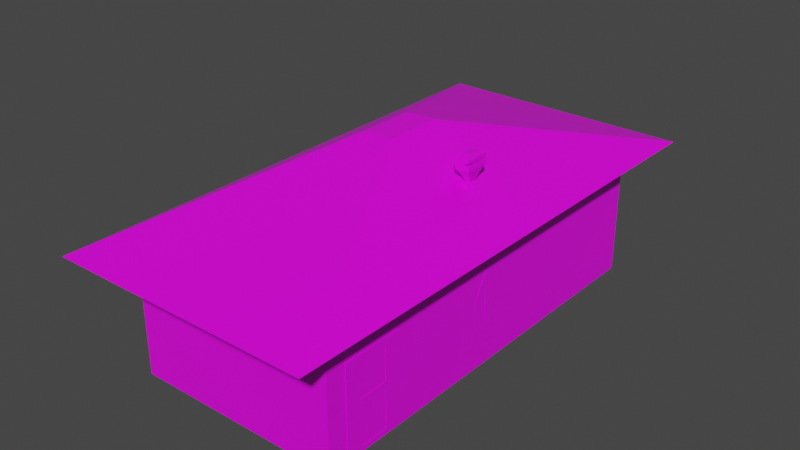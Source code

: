 # Source: Venus_fly_trap.blend  (saved by Blender 2.90.8; exported with 4.5.12 LTS)
import bpy
from mathutils import Matrix  # noqa: F401  (used for matrix-valued properties, if any)

bpy.ops.wm.read_factory_settings(use_empty=True)
scene = bpy.context.scene
scene.name = 'Scene'

# ---- collections
col_collection = bpy.data.collections.new('Collection'); scene.collection.children.link(col_collection)

# ---- images (referenced by path relative to the original .blend; pixels are not part of the script)
import os
ASSET_DIR = os.environ.get("B2B_ASSET_DIR", "")  # directory of the original .blend (textures are referenced by path, not embedded)
HERE = os.path.dirname(os.path.abspath(__file__))  # packed textures are extracted next to this script under _unpacked/

def load_image(name, relpath, width, height, colorspace="sRGB"):
    """Load a texture the original file referenced (path relative to the .blend, or extracted next to this script)."""
    p = next((c for c in (os.path.join(HERE, relpath), os.path.join(ASSET_DIR, relpath)) if relpath and os.path.exists(c)), "")
    if p:
        img = bpy.data.images.load(p, check_existing=True)
        img.name = name
    else:  # same state as the original file: an image datablock whose file is absent (Cycles renders it pink)
        img = bpy.data.images.new(name, width, height)
        img.source = "FILE"
        img.filepath = "//" + (relpath or name)
    img.colorspace_settings.name = colorspace
    return img
img_venus_fly_trap_png = load_image('Venus Fly Trap.png', 'Venus Fly Trap.png', 1024, 1024, 'sRGB')

# ---- materials (node trees are filled in below, after node groups)
mat_material = bpy.data.materials.new('Material')
mat_material.alpha_threshold = 0.0
mat_material.use_transparent_shadow = False
mat_material.line_color = (0.0, 0.0, 0.0, 1.0)

# ---- material node trees
mat_material.use_nodes = True; mat_material.node_tree.nodes.clear()
_N = mat_material.node_tree.nodes; _L = mat_material.node_tree.links
n0 = _N.new('ShaderNodeOutputMaterial'); n0.name = 'Material Output'; n0.location = (300, 300)
n1 = _N.new('ShaderNodeBsdfPrincipled'); n1.name = 'Principled BSDF'; n1.location = (10, 300)
n1.distribution = 'GGX'
n1.subsurface_method = 'BURLEY'
n1.inputs[2].default_value = 0.4
n1.inputs[3].default_value = 1.45
n1.inputs[27].default_value = (0.0, 0.0, 0.0, 1.0)
n1.inputs[28].default_value = 1.0
n2 = _N.new('ShaderNodeTexImage'); n2.name = 'Image Texture'; n2.location = (-246, 77)
n2.image = img_venus_fly_trap_png
_L.new(n1.outputs[0], n0.inputs[0])
_L.new(n2.outputs[0], n1.inputs[0])
n0.is_active_output = True

# ---- world
world_world = bpy.data.worlds.new('World'); scene.world = world_world
world_world.use_nodes = True; world_world.node_tree.nodes.clear()
_N = world_world.node_tree.nodes; _L = world_world.node_tree.links
n0 = _N.new('ShaderNodeOutputWorld'); n0.name = 'World Output'; n0.location = (300, 300)
n1 = _N.new('ShaderNodeBackground'); n1.name = 'Background'; n1.location = (10, 300)
n1.inputs[0].default_value = (0.05088, 0.05088, 0.05088, 1.0)
_L.new(n1.outputs[0], n0.inputs[0])
n0.is_active_output = True
world_world.color = (0.05088, 0.05088, 0.05088)
world_world.use_sun_shadow = False
world_world.sun_shadow_jitter_overblur = 0.0

# ---- meshes
me_cube = bpy.data.meshes.new('Cube')
me_cube.from_pydata([(1.0, 1.0, 1.0), (1.0, 1.0, -1.0), (1.0, -1.0, 1.0), (1.0, -1.0, -1.0), (-1.0, 1.0, 1.0), (-1.0, 1.0, -1.0), (-1.0, -1.0, 1.0), (-1.0, -1.0, -1.0), (1.249, 1.249, 1.0), (1.249, -1.249, 1.0), (-1.249, 1.249, 1.0), (-1.249, -1.249, 1.0), (0.1417, -0.1417, 2.013), (-0.1417, -0.1417, 2.013), (0.1417, 0.1417, 2.013), (-0.1417, 0.1417, 2.013), (1.002, -0.001506, -0.6463), (1.002, -0.06788, 0.6347), (1.002, 0.001507, -0.6463), (1.002, 0.06788, 0.6347), (0.9969, -0.001506, -0.6463), (0.9969, 0.001507, -0.6463), (0.9969, 0.06788, 0.6347), (0.9969, -0.06788, 0.6347), (1.002, -0.05974, -0.2381), (1.002, -0.01442, -0.2381), (0.9969, -0.05974, -0.2381), (0.9969, -0.01442, -0.2381), (1.003, -0.1315, -0.1286), (1.003, -0.04602, 0.5611), (1.003, -0.13, -0.1315), (1.003, 0.02018, 0.4281), (1.001, -0.1315, -0.1286), (1.001, -0.13, -0.1315), (1.001, 0.02018, 0.4281), (1.001, -0.04602, 0.5611), (1.003, -0.1223, 0.1276), (1.003, -0.1002, 0.08318), (1.001, -0.1223, 0.1276), (1.001, -0.1002, 0.08318), (1.0, -0.002775, 0.8657), (1.0, -0.0752, 0.8657), (0.998, -0.002775, 0.8657), (0.998, -0.0752, 0.8657), (0.8718, 0.02205, 1.349), (0.8718, -0.02344, 1.349), (0.871, 0.02205, 1.347), (0.871, -0.02344, 1.347), (0.8718, 0.02205, 1.349), (0.8718, -0.02344, 1.349), (0.871, 0.02205, 1.347), (0.871, -0.02344, 1.347), (0.9834, 0.01284, 1.242), (0.9824, 0.01284, 1.239), (0.9824, -0.04265, 1.239), (0.9834, -0.04265, 1.242), (0.7919, 0.009851, 1.425), (0.7919, -0.01124, 1.425), (0.7916, 0.009851, 1.424), (0.7916, -0.01124, 1.424), (0.7393, 0.02629, 1.539), (0.7393, -0.01197, 1.539), (0.6951, 0.02629, 1.537), (0.6951, -0.01197, 1.537), (0.7515, 0.03804, 1.625), (0.7515, -0.02372, 1.625), (0.6802, 0.03804, 1.622), (0.6802, -0.02372, 1.622), (0.7811, 0.06513, 1.737), (0.7811, -0.05081, 1.737), (0.6472, 0.06513, 1.731), (0.6472, -0.05081, 1.731), (0.7785, 0.06513, 1.9), (0.7785, -0.05081, 1.9), (0.6447, 0.06513, 1.894), (0.6447, -0.05081, 1.894), (0.7481, 0.03934, 1.938), (0.7481, -0.02502, 1.938), (0.6738, 0.03934, 1.935), (0.6738, -0.02502, 1.935), (0.7238, 0.01837, 1.946), (0.7238, -0.00405, 1.946), (0.6979, 0.01837, 1.945), (0.6979, -0.00405, 1.945), (0.7792, -0.05081, 1.857), (0.78, -0.05081, 1.805), (0.7278, -0.05081, 1.826), (0.7792, 0.06513, 1.856), (0.78, 0.06513, 1.807), (0.7275, 0.06513, 1.826), (0.7785, -0.02673, 1.9), (0.7785, -0.03859, 1.9), (0.7792, -0.03154, 1.856), (0.7785, -0.02673, 1.856), (0.7785, -0.03859, 1.856), (0.7782, -0.03154, 1.812), (0.7785, -0.02673, 1.856), (0.7785, -0.03859, 1.856), (0.7759, -0.02673, 1.856), (0.7759, -0.03859, 1.856), (0.7776, -0.03154, 1.812), (0.7785, -0.02673, 1.856), (0.7785, -0.03859, 1.856), (0.7782, -0.03154, 1.812), (0.7785, -0.02673, 1.856), (0.7785, -0.03859, 1.856), (0.7759, -0.02673, 1.856), (0.7759, -0.03859, 1.856), (0.7776, -0.03154, 1.812), (0.7785, -0.01377, 1.856), (0.7785, -0.02563, 1.856), (0.7782, -0.01858, 1.812), (0.7785, -0.01377, 1.856), (0.7785, -0.02563, 1.856), (0.7759, -0.01377, 1.856), (0.7759, -0.02563, 1.856), (0.7776, -0.01858, 1.812), (0.7785, -0.0008104, 1.856), (0.7785, -0.01267, 1.856), (0.7782, -0.00562, 1.812), (0.7785, -0.0008104, 1.856), (0.7785, -0.01267, 1.856), (0.7759, -0.0008104, 1.856), (0.7759, -0.01267, 1.856), (0.7776, -0.00562, 1.812), (0.7785, 0.01215, 1.856), (0.7785, 0.0002932, 1.856), (0.7782, 0.007341, 1.812), (0.7785, 0.01215, 1.856), (0.7785, 0.0002932, 1.856), (0.7759, 0.01215, 1.856), (0.7759, 0.0002932, 1.856), (0.7776, 0.007341, 1.812), (0.7785, 0.02511, 1.856), (0.7785, 0.01325, 1.856), (0.7782, 0.0203, 1.812), (0.7785, 0.02511, 1.856), (0.7785, 0.01325, 1.856), (0.7759, 0.02511, 1.856), (0.7759, 0.01325, 1.856), (0.7776, 0.0203, 1.812), (0.7785, 0.03807, 1.856), (0.7785, 0.02622, 1.856), (0.7782, 0.03326, 1.812), (0.7785, 0.03807, 1.856), (0.7785, 0.02622, 1.856), (0.7759, 0.03807, 1.856), (0.7759, 0.02622, 1.856), (0.7776, 0.03326, 1.812), (0.7785, 0.05103, 1.856), (0.7785, 0.03918, 1.856), (0.7782, 0.04622, 1.812), (0.7785, 0.05103, 1.856), (0.7785, 0.03918, 1.856), (0.7759, 0.05103, 1.856), (0.7759, 0.03918, 1.856), (0.7776, 0.04622, 1.812), (0.7785, 0.06399, 1.856), (0.7785, 0.05214, 1.856), (0.7782, 0.05919, 1.812), (0.7785, 0.06399, 1.856), (0.7785, 0.05214, 1.856), (0.7759, 0.06399, 1.856), (0.7759, 0.05214, 1.856), (0.7776, 0.05919, 1.812), (1.0, -0.6141, 0.4312), (1.0, -0.6141, -0.9727), (1.0, -0.9029, 0.4312), (1.0, -0.9029, -0.9727), (1.005, -0.6141, 0.4312), (1.005, -0.6141, -0.9727), (1.005, -0.9029, 0.4312), (1.005, -0.9029, -0.9727), (1.0, -0.6141, -0.2707), (1.0, -0.9029, -0.2707), (1.005, -0.6141, -0.2707), (1.005, -0.9029, -0.2707), (1.005, -0.6864, -0.1984), (1.005, -0.6864, 0.3589), (1.005, -0.8306, 0.3589), (1.005, -0.8306, -0.1984), (1.005, -0.6864, -0.9004), (1.005, -0.6864, -0.343), (1.005, -0.8306, -0.343), (1.005, -0.8306, -0.9004), (1.002, -0.6864, 0.3589), (1.002, -0.6864, -0.1984), (1.002, -0.8306, -0.1984), (1.002, -0.8306, 0.3589), (1.002, -0.6864, -0.343), (1.002, -0.6864, -0.9004), (1.002, -0.8306, -0.9004), (1.002, -0.8306, -0.343)], [], [(0, 4, 6, 2), (3, 2, 6, 7), (7, 6, 4, 5), (5, 1, 3, 7), (1, 0, 2, 3), (5, 4, 0, 1), (8, 9, 11, 10), (14, 15, 13, 12), (10, 11, 13, 15), (11, 9, 12, 13), (8, 10, 15, 14), (9, 8, 14, 12), (25, 24, 17, 19), (27, 22, 23, 26), (24, 16, 20, 26), (16, 18, 21, 20), (25, 19, 22, 27), (19, 17, 41, 40), (18, 25, 27, 21), (17, 24, 26, 23), (21, 27, 26, 20), (18, 16, 24, 25), (37, 36, 29, 31), (39, 34, 35, 38), (31, 29, 35, 34), (36, 28, 32, 38), (28, 30, 33, 32), (37, 31, 34, 39), (30, 37, 39, 33), (29, 36, 38, 35), (33, 39, 38, 32), (30, 28, 36, 37), (17, 23, 43, 41), (22, 19, 40, 42), (23, 22, 42, 43), (44, 45, 49, 48), (45, 47, 51, 49), (53, 52, 44, 46), (54, 53, 46, 47), (55, 54, 47, 45), (52, 55, 45, 44), (49, 51, 59, 57), (46, 44, 48, 50), (47, 46, 50, 51), (40, 41, 55, 52), (41, 43, 54, 55), (43, 42, 53, 54), (42, 40, 52, 53), (57, 59, 63, 61), (48, 49, 57, 56), (50, 48, 56, 58), (51, 50, 58, 59), (60, 61, 65, 64), (56, 57, 61, 60), (58, 56, 60, 62), (59, 58, 62, 63), (66, 64, 68, 70), (62, 60, 64, 66), (63, 62, 66, 67), (61, 63, 67, 65), (69, 71, 75, 73, 84, 86, 85), (67, 66, 70, 71), (65, 67, 71, 69), (64, 65, 69, 68), (74, 72, 76, 78), (68, 69, 85, 88), (70, 68, 88, 89, 87, 72, 74), (71, 70, 74, 75), (79, 78, 82, 83), (75, 74, 78, 79), (73, 75, 79, 77), (72, 90, 91, 73, 77, 76), (80, 81, 83, 82), (77, 79, 83, 81), (76, 77, 81, 80), (78, 76, 80, 82), (87, 92, 90, 72), (85, 86, 84, 92, 87, 89, 88), (90, 92, 91), (91, 92, 84, 73), (93, 95, 100, 98), (93, 94, 97, 96), (98, 100, 99), (95, 94, 99, 100), (94, 93, 98, 99), (95, 96, 97), (101, 103, 108, 106), (101, 102, 105, 104), (106, 108, 107), (103, 102, 107, 108), (102, 101, 106, 107), (103, 104, 105), (109, 111, 116, 114), (109, 110, 113, 112), (114, 116, 115), (111, 110, 115, 116), (110, 109, 114, 115), (111, 112, 113), (117, 119, 124, 122), (117, 118, 121, 120), (122, 124, 123), (119, 118, 123, 124), (118, 117, 122, 123), (119, 120, 121), (125, 127, 132, 130), (125, 126, 129, 128), (130, 132, 131), (127, 126, 131, 132), (126, 125, 130, 131), (127, 128, 129), (133, 135, 140, 138), (133, 134, 137, 136), (138, 140, 139), (135, 134, 139, 140), (134, 133, 138, 139), (135, 136, 137), (141, 143, 148, 146), (141, 142, 145, 144), (146, 148, 147), (143, 142, 147, 148), (142, 141, 146, 147), (143, 144, 145), (149, 151, 156, 154), (149, 150, 153, 152), (154, 156, 155), (151, 150, 155, 156), (150, 149, 154, 155), (151, 152, 153), (157, 159, 164, 162), (157, 158, 161, 160), (162, 164, 163), (159, 158, 163, 164), (158, 157, 162, 163), (159, 160, 161), (173, 174, 167, 165), (183, 184, 191, 192), (173, 165, 169, 175), (168, 166, 170, 172), (174, 168, 172, 176), (165, 167, 171, 169), (167, 174, 176, 171), (166, 173, 175, 170), (178, 179, 188, 185), (166, 168, 174, 173), (175, 169, 178, 177), (169, 171, 179, 178), (171, 176, 180, 179), (176, 175, 177, 180), (170, 175, 182, 181), (175, 176, 183, 182), (176, 172, 184, 183), (172, 170, 181, 184), (186, 185, 188, 187), (190, 189, 192, 191), (177, 178, 185, 186), (184, 181, 190, 191), (179, 180, 187, 188), (180, 177, 186, 187), (182, 183, 192, 189), (181, 182, 189, 190)])
_uv = me_cube.uv_layers.new(name='UVMap')
_uv.uv.foreach_set('vector', [0.5468, 0.4655, 0.5468, 0.4655, 0.5468, 0.4655, 0.5468, 0.4655, 0.5468, 0.4655, 0.5468, 0.4655, 0.5468, 0.4655, 0.5468, 0.4655, 0.5468, 0.4655, 0.5468, 0.4655, 0.5468, 0.4655, 0.5468, 0.4655, 0.5468, 0.4655, 0.5468, 0.4655, 0.5468, 0.4655, 0.5468, 0.4655, 0.5468, 0.4655, 0.5468, 0.4655, 0.5468, 0.4655, 0.5468, 0.4655, 0.5468, 0.4655, 0.5468, 0.4655, 0.5468, 0.4655, 0.5468, 0.4655, 0.5468, 0.4655, 0.5468, 0.4655, 0.5468, 0.4655, 0.5468, 0.4655, 0.911, 0.4532, 0.911, 0.4532, 0.911, 0.4532, 0.911, 0.4532, 0.911, 0.4532, 0.911, 0.4532, 0.911, 0.4532, 0.911, 0.4532, 0.911, 0.4532, 0.911, 0.4532, 0.911, 0.4532, 0.911, 0.4532, 0.911, 0.4532, 0.911, 0.4532, 0.911, 0.4532, 0.911, 0.4532, 0.911, 0.4532, 0.911, 0.4532, 0.911, 0.4532, 0.911, 0.4532, 0.9257, 0.8071, 0.9257, 0.8071, 0.9257, 0.8071, 0.9257, 0.8071, 0.9257, 0.8071, 0.9257, 0.8071, 0.9257, 0.8071, 0.9257, 0.8071, 0.9257, 0.8071, 0.9257, 0.8071, 0.9257, 0.8071, 0.9257, 0.8071, 0.9257, 0.8071, 0.9257, 0.8071, 0.9257, 0.8071, 0.9257, 0.8071, 0.9257, 0.8071, 0.9257, 0.8071, 0.9257, 0.8071, 0.9257, 0.8071, 0.9257, 0.8071, 0.9257, 0.8071, 0.9257, 0.8071, 0.9257, 0.8071, 0.9257, 0.8071, 0.9257, 0.8071, 0.9257, 0.8071, 0.9257, 0.8071, 0.9257, 0.8071, 0.9257, 0.8071, 0.9257, 0.8071, 0.9257, 0.8071, 0.9257, 0.8071, 0.9257, 0.8071, 0.9257, 0.8071, 0.9257, 0.8071, 0.9257, 0.8071, 0.9257, 0.8071, 0.9257, 0.8071, 0.9257, 0.8071, 0.9257, 0.8071, 0.9257, 0.8071, 0.9257, 0.8071, 0.9257, 0.8071, 0.9257, 0.8071, 0.9257, 0.8071, 0.9257, 0.8071, 0.9257, 0.8071, 0.9257, 0.8071, 0.9257, 0.8071, 0.9257, 0.8071, 0.9257, 0.8071, 0.9257, 0.8071, 0.9257, 0.8071, 0.9257, 0.8071, 0.9257, 0.8071, 0.9257, 0.8071, 0.9257, 0.8071, 0.9257, 0.8071, 0.9257, 0.8071, 0.9257, 0.8071, 0.9257, 0.8071, 0.9257, 0.8071, 0.9257, 0.8071, 0.9257, 0.8071, 0.9257, 0.8071, 0.9257, 0.8071, 0.9257, 0.8071, 0.9257, 0.8071, 0.9257, 0.8071, 0.9257, 0.8071, 0.9257, 0.8071, 0.9257, 0.8071, 0.9257, 0.8071, 0.9257, 0.8071, 0.9257, 0.8071, 0.9257, 0.8071, 0.9257, 0.8071, 0.9257, 0.8071, 0.9257, 0.8071, 0.9257, 0.8071, 0.9257, 0.8071, 0.9257, 0.8071, 0.9257, 0.8071, 0.9257, 0.8071, 0.9257, 0.8071, 0.9257, 0.8071, 0.9257, 0.8071, 0.9257, 0.8071, 0.9257, 0.8071, 0.9257, 0.8071, 0.9257, 0.8071, 0.9257, 0.8071, 0.9257, 0.8071, 0.9257, 0.8071, 0.9257, 0.8071, 0.9257, 0.8071, 0.9257, 0.8071, 0.9257, 0.8071, 0.9257, 0.8071, 0.9257, 0.8071, 0.9257, 0.8071, 0.9257, 0.8071, 0.9257, 0.8071, 0.9257, 0.8071, 0.9257, 0.8071, 0.9257, 0.8071, 0.9257, 0.8071, 0.9257, 0.8071, 0.9257, 0.8071, 0.9257, 0.8071, 0.9257, 0.8071, 0.9257, 0.8071, 0.9257, 0.8071, 0.9257, 0.8071, 0.9257, 0.8071, 0.9257, 0.8071, 0.9257, 0.8071, 0.9257, 0.8071, 0.9257, 0.8071, 0.9257, 0.8071, 0.9257, 0.8071, 0.9257, 0.8071, 0.9257, 0.8071, 0.9257, 0.8071, 0.9257, 0.8071, 0.9257, 0.8071, 0.9257, 0.8071, 0.9257, 0.8071, 0.9257, 0.8071, 0.9257, 0.8071, 0.9257, 0.8071, 0.9257, 0.8071, 0.9257, 0.8071, 0.9257, 0.8071, 0.9257, 0.8071, 0.9257, 0.8071, 0.9257, 0.8071, 0.9257, 0.8071, 0.9257, 0.8071, 0.9257, 0.8071, 0.9257, 0.8071, 0.9257, 0.8071, 0.9257, 0.8071, 0.9257, 0.8071, 0.9257, 0.8071, 0.9257, 0.8071, 0.9257, 0.8071, 0.9257, 0.8071, 0.9257, 0.8071, 0.9257, 0.8071, 0.9257, 0.8071, 0.9257, 0.8071, 0.9257, 0.8071, 0.9257, 0.8071, 0.9257, 0.8071, 0.9257, 0.8071, 0.9257, 0.8071, 0.9257, 0.8071, 0.9257, 0.8071, 0.9257, 0.8071, 0.9257, 0.8071, 0.9257, 0.8071, 0.9257, 0.8071, 0.9257, 0.8071, 0.9257, 0.8071, 0.9257, 0.8071, 0.9257, 0.8071, 0.9257, 0.8071, 0.9257, 0.8071, 0.9257, 0.8071, 0.9257, 0.8071, 0.9257, 0.8071, 0.9257, 0.8071, 0.9257, 0.8071, 0.9257, 0.8071, 0.9257, 0.8071, 0.9257, 0.8071, 0.9257, 0.8071, 0.9257, 0.8071, 0.9257, 0.8071, 0.9257, 0.8071, 0.9257, 0.8071, 0.9257, 0.8071, 0.9257, 0.8071, 0.9257, 0.8071, 0.9257, 0.8071, 0.9257, 0.8071, 0.9257, 0.8071, 0.9257, 0.8071, 0.9257, 0.8071, 0.9257, 0.8071, 0.9257, 0.8071, 0.9257, 0.8071, 0.9257, 0.8071, 0.9257, 0.8071, 0.9257, 0.8071, 0.9257, 0.8071, 0.9257, 0.8071, 0.9257, 0.8071, 0.9257, 0.8071, 0.9257, 0.8071, 0.9257, 0.8071, 0.9257, 0.8071, 0.9257, 0.8071, 0.9257, 0.8071, 0.9257, 0.8071, 0.9257, 0.8071, 0.9257, 0.8071, 0.9257, 0.8071, 0.9257, 0.8071, 0.9257, 0.8071, 0.9257, 0.8071, 0.9257, 0.8071, 0.9257, 0.8071, 0.9257, 0.8071, 0.9257, 0.8071, 0.9257, 0.8071, 0.9257, 0.8071, 0.9257, 0.8071, 0.9257, 0.8071, 0.9257, 0.8071, 0.9257, 0.8071, 0.9257, 0.8071, 0.9257, 0.8071, 0.9257, 0.8071, 0.9257, 0.8071, 0.9257, 0.8071, 0.9257, 0.8071, 0.9257, 0.8071, 0.9257, 0.8071, 0.9257, 0.8071, 0.9257, 0.8071, 0.9257, 0.8071, 0.9257, 0.8071, 0.9257, 0.8071, 0.9257, 0.8071, 0.9257, 0.8071, 0.9257, 0.8071, 0.9257, 0.8071, 0.9257, 0.8071, 0.9257, 0.8071, 0.9257, 0.8071, 0.9257, 0.8071, 0.9257, 0.8071, 0.9257, 0.8071, 0.9257, 0.8071, 0.9257, 0.8071, 0.9257, 0.8071, 0.9257, 0.8071, 0.9257, 0.8071, 0.9257, 0.8071, 0.9257, 0.8071, 0.9257, 0.8071, 0.9257, 0.8071, 0.9257, 0.8071, 0.9257, 0.8071, 0.9257, 0.8071, 0.9257, 0.8071, 0.9257, 0.8071, 0.9257, 0.8071, 0.9257, 0.8071, 0.9257, 0.8071, 0.9257, 0.8071, 0.9257, 0.8071, 0.9257, 0.8071, 0.9257, 0.8071, 0.9257, 0.8071, 0.4286, 0.689, 0.4286, 0.689, 0.4286, 0.689, 0.4286, 0.689, 0.4286, 0.689, 0.4286, 0.689, 0.4286, 0.689, 0.9257, 0.8071, 0.9257, 0.8071, 0.9257, 0.8071, 0.9257, 0.8071, 0.9257, 0.8071, 0.9257, 0.8071, 0.9257, 0.8071, 0.1922, 0.9671, 0.1922, 0.9671, 0.1922, 0.9671, 0.1922, 0.9671, 0.1922, 0.9671, 0.1922, 0.9671, 0.1922, 0.9671, 0.1922, 0.9671, 0.1922, 0.9671, 0.1922, 0.9671, 0.1922, 0.9671, 0.1922, 0.9671, 0.1922, 0.9671, 0.1922, 0.9671, 0.1922, 0.9671, 0.1922, 0.9671, 0.1922, 0.9671, 0.1922, 0.9671, 0.1922, 0.9671, 0.1922, 0.9671, 0.1922, 0.9671, 0.1922, 0.9671, 0.1922, 0.9671, 0.1922, 0.9671, 0.1922, 0.9671, 0.1922, 0.9671, 0.1922, 0.9671, 0.1922, 0.9671, 0.1922, 0.9671, 0.1922, 0.9671, 0.1922, 0.9671, 0.1922, 0.9671, 0.1922, 0.9671, 0.1922, 0.9671, 0.1922, 0.9671, 0.1922, 0.9671, 0.1922, 0.9671, 0.1922, 0.9671, 0.1922, 0.9671, 0.1922, 0.9671, 0.1922, 0.9671, 0.1922, 0.9671, 0.1922, 0.9671, 0.1922, 0.9671, 0.1922, 0.9671, 0.1922, 0.9671, 0.1922, 0.9671, 0.1922, 0.9671, 0.1922, 0.9671, 0.1922, 0.9671, 0.1922, 0.9671, 0.1922, 0.9671, 0.1922, 0.9671, 0.1922, 0.9671, 0.1922, 0.9671, 0.1922, 0.9671, 0.1922, 0.9671, 0.1922, 0.9671, 0.1922, 0.9671, 0.1922, 0.9671, 0.1922, 0.9671, 0.1922, 0.9671, 0.1922, 0.9671, 0.1922, 0.9671, 0.1922, 0.9671, 0.1922, 0.9671, 0.1922, 0.9671, 0.1922, 0.9671, 0.1922, 0.9671, 0.1922, 0.9671, 0.1922, 0.9671, 0.1922, 0.9671, 0.1922, 0.9671, 0.1922, 0.9671, 0.1922, 0.9671, 0.1922, 0.9671, 0.1922, 0.9671, 0.1922, 0.9671, 0.1922, 0.9671, 0.1922, 0.9671, 0.1922, 0.9671, 0.1922, 0.9671, 0.1922, 0.9671, 0.1922, 0.9671, 0.1922, 0.9671, 0.1922, 0.9671, 0.1922, 0.9671, 0.1922, 0.9671, 0.1922, 0.9671, 0.1922, 0.9671, 0.1922, 0.9671, 0.1922, 0.9671, 0.1922, 0.9671, 0.1922, 0.9671, 0.1922, 0.9671, 0.1922, 0.9671, 0.1922, 0.9671, 0.1922, 0.9671, 0.1922, 0.9671, 0.1922, 0.9671, 0.1922, 0.9671, 0.1922, 0.9671, 0.1922, 0.9671, 0.1922, 0.9671, 0.1922, 0.9671, 0.1922, 0.9671, 0.1922, 0.9671, 0.1922, 0.9671, 0.1922, 0.9671, 0.1922, 0.9671, 0.1922, 0.9671, 0.1922, 0.9671, 0.1922, 0.9671, 0.1922, 0.9671, 0.1922, 0.9671, 0.1922, 0.9671, 0.1922, 0.9671, 0.1922, 0.9671, 0.1922, 0.9671, 0.1922, 0.9671, 0.1922, 0.9671, 0.1922, 0.9671, 0.1922, 0.9671, 0.1922, 0.9671, 0.1922, 0.9671, 0.1922, 0.9671, 0.1922, 0.9671, 0.1922, 0.9671, 0.1922, 0.9671, 0.1922, 0.9671, 0.1922, 0.9671, 0.1922, 0.9671, 0.1922, 0.9671, 0.1922, 0.9671, 0.1922, 0.9671, 0.1922, 0.9671, 0.1922, 0.9671, 0.1922, 0.9671, 0.1922, 0.9671, 0.1922, 0.9671, 0.1922, 0.9671, 0.1922, 0.9671, 0.1922, 0.9671, 0.1922, 0.9671, 0.1922, 0.9671, 0.1922, 0.9671, 0.1922, 0.9671, 0.1922, 0.9671, 0.1922, 0.9671, 0.1922, 0.9671, 0.1922, 0.9671, 0.1922, 0.9671, 0.1922, 0.9671, 0.1922, 0.9671, 0.1922, 0.9671, 0.1922, 0.9671, 0.1922, 0.9671, 0.1922, 0.9671, 0.1922, 0.9671, 0.1922, 0.9671, 0.1922, 0.9671, 0.1922, 0.9671, 0.1922, 0.9671, 0.1922, 0.9671, 0.1922, 0.9671, 0.1922, 0.9671, 0.1922, 0.9671, 0.1922, 0.9671, 0.1922, 0.9671, 0.1922, 0.9671, 0.1922, 0.9671, 0.1922, 0.9671, 0.1922, 0.9671, 0.1922, 0.9671, 0.1922, 0.9671, 0.1922, 0.9671, 0.1922, 0.9671, 0.1922, 0.9671, 0.1922, 0.9671, 0.1922, 0.9671, 0.1922, 0.9671, 0.1922, 0.9671, 0.1922, 0.9671, 0.1922, 0.9671, 0.1922, 0.9671, 0.1922, 0.9671, 0.1922, 0.9671, 0.1922, 0.9671, 0.1922, 0.9671, 0.1922, 0.9671, 0.1922, 0.9671, 0.1922, 0.9671, 0.1922, 0.9671, 0.1922, 0.9671, 0.1922, 0.9671, 0.1922, 0.9671, 0.1922, 0.9671, 0.1922, 0.9671, 0.6723, 0.4508, 0.6723, 0.4508, 0.6723, 0.4508, 0.6723, 0.4508, 0.6723, 0.4508, 0.6723, 0.4508, 0.6723, 0.4508, 0.6723, 0.4508, 0.6723, 0.4508, 0.6723, 0.4508, 0.6723, 0.4508, 0.6723, 0.4508, 0.6723, 0.4508, 0.6723, 0.4508, 0.6723, 0.4508, 0.6723, 0.4508, 0.6723, 0.4508, 0.6723, 0.4508, 0.6723, 0.4508, 0.6723, 0.4508, 0.6723, 0.4508, 0.6723, 0.4508, 0.6723, 0.4508, 0.6723, 0.4508, 0.6723, 0.4508, 0.6723, 0.4508, 0.6723, 0.4508, 0.6723, 0.4508, 0.6723, 0.4508, 0.6723, 0.4508, 0.6723, 0.4508, 0.6723, 0.4508, 0.6723, 0.4508, 0.6723, 0.4508, 0.6723, 0.4508, 0.6723, 0.4508, 0.6723, 0.4508, 0.6723, 0.4508, 0.6723, 0.4508, 0.6723, 0.4508, 0.6723, 0.4508, 0.6723, 0.4508, 0.6723, 0.4508, 0.6723, 0.4508, 0.6723, 0.4508, 0.6723, 0.4508, 0.6723, 0.4508, 0.6723, 0.4508, 0.6723, 0.4508, 0.6723, 0.4508, 0.6723, 0.4508, 0.6723, 0.4508, 0.6723, 0.4508, 0.6723, 0.4508, 0.6723, 0.4508, 0.6723, 0.4508, 0.6723, 0.4508, 0.6723, 0.4508, 0.6723, 0.4508, 0.6723, 0.4508, 0.6723, 0.4508, 0.6723, 0.4508, 0.6723, 0.4508, 0.6723, 0.4508, 0.6723, 0.4508, 0.6723, 0.4508, 0.6723, 0.4508, 0.6723, 0.4508, 0.6723, 0.4508, 0.6723, 0.4508, 0.6723, 0.4508, 0.6723, 0.4508, 0.6723, 0.4508, 0.6723, 0.4508, 0.6723, 0.4508, 0.6723, 0.4508, 0.6723, 0.4508, 0.6723, 0.4508, 0.6723, 0.4508, 0.6723, 0.4508, 0.6723, 0.4508, 0.6723, 0.4508, 0.6723, 0.4508, 0.6723, 0.4508, 0.6723, 0.4508, 0.6723, 0.4508, 0.6723, 0.4508, 0.6723, 0.4508, 0.6723, 0.4508, 0.6723, 0.4508, 0.6723, 0.4508, 0.6723, 0.4508, 0.6723, 0.4508, 0.6723, 0.4508, 0.6723, 0.4508, 0.6723, 0.4508, 0.6723, 0.4508, 0.6723, 0.4508, 0.6723, 0.4508, 0.6723, 0.4508, 0.6723, 0.4508, 0.6723, 0.4508, 0.6723, 0.4508, 0.6723, 0.4508])
me_cube.materials.append(mat_material)
me_cube.use_remesh_preserve_volume = False
me_cube.use_remesh_preserve_attributes = False
me_cube.use_mirror_vertex_groups = False
me_cube.update()

# ---- objects
ob_cube = bpy.data.objects.new('Cube', me_cube)

# ---- transforms, parenting, visibility, modifiers, constraints
ob_cube.location = (0.0, 0.0, 12.21)
ob_cube.scale = (20.0, 39.87, 12.22)
ob_cube.lock_rotations_4d = False
ob_cube.empty_display_type = 'ARROWS'
ob_cube.lineart.crease_threshold = 0.0

# ---- collection membership
col_collection.objects.link(ob_cube)

# ---- scene / render settings (as saved in the file)
scene.frame_start = 1; scene.frame_end = 250; scene.frame_set(1)
scene.render.engine = 'BLENDER_EEVEE_NEXT'
scene.cycles.use_denoising = False
scene.cycles.samples = 128
scene.cycles.sampling_pattern = 'TABULATED_SOBOL'
scene.cycles.use_adaptive_sampling = False
scene.cycles.use_light_tree = False
scene.view_settings.view_transform = 'Filmic'
bpy.context.view_layer.update()

# ---- added for rendering (the .blend has no active camera and no usable light): camera, sun
cam_auto = bpy.data.cameras.new('AutoCamera')
cam_auto.lens = 50.0
cam_auto.sensor_width = 36.0
cam_auto.clip_end = 1905.56
ob_auto_camera = bpy.data.objects.new('AutoCamera', cam_auto)
scene.collection.objects.link(ob_auto_camera)
ob_auto_camera.location = (108.58, -130.295, 105.26)
ob_auto_camera.rotation_euler = (1.09748, -7.21219e-08, 0.694738)
scene.camera = ob_auto_camera
light_auto_sun = bpy.data.lights.new('AutoSun', 'SUN')
light_auto_sun.energy = 3.0
light_auto_sun.angle = 0.0523599
ob_auto_sun = bpy.data.objects.new('AutoSun', light_auto_sun)
scene.collection.objects.link(ob_auto_sun)
ob_auto_sun.rotation_euler = (0.872665, 0.174533, 0.523599)
bpy.context.view_layer.update()
